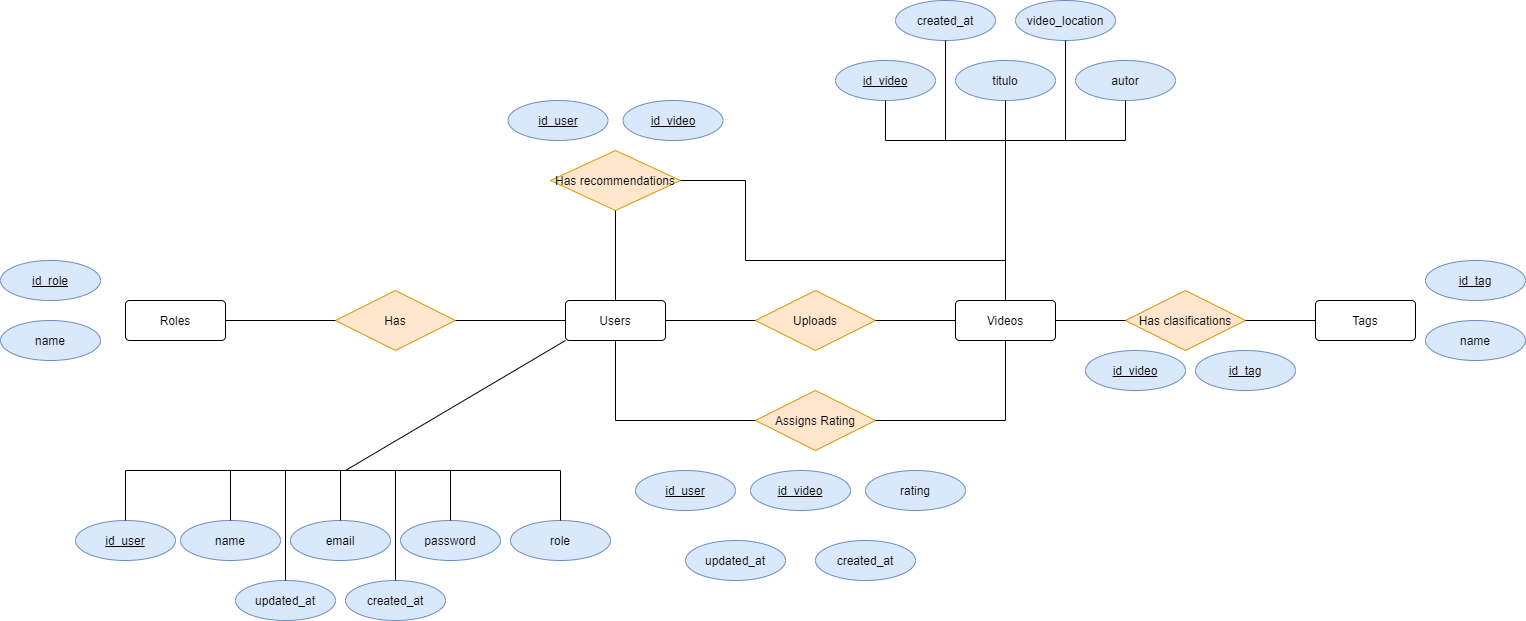

The diagram above was exported from draw.io. Its source (the exported page's mxGraphModel, read from the mxfile embedded in the PNG):
<mxGraphModel dx="2272" dy="737" grid="1" gridSize="10" guides="1" tooltips="1" connect="1" arrows="1" fold="1" page="1" pageScale="1" pageWidth="850" pageHeight="1100" math="0" shadow="0" extFonts="Permanent Marker^https://fonts.googleapis.com/css?family=Permanent+Marker">
  <root>
    <mxCell id="0" />
    <mxCell id="1" parent="0" />
    <mxCell id="GMk3nJnGsFZnKvvZKS9i-1" value="Users" style="rounded=1;arcSize=10;whiteSpace=wrap;html=1;align=center;" vertex="1" parent="1">
      <mxGeometry x="140" y="360" width="100" height="40" as="geometry" />
    </mxCell>
    <mxCell id="GMk3nJnGsFZnKvvZKS9i-2" value="Roles" style="rounded=1;arcSize=10;whiteSpace=wrap;html=1;align=center;" vertex="1" parent="1">
      <mxGeometry x="-300" y="360" width="100" height="40" as="geometry" />
    </mxCell>
    <mxCell id="GMk3nJnGsFZnKvvZKS9i-3" value="Videos" style="rounded=1;arcSize=10;whiteSpace=wrap;html=1;align=center;" vertex="1" parent="1">
      <mxGeometry x="530" y="360" width="100" height="40" as="geometry" />
    </mxCell>
    <mxCell id="GMk3nJnGsFZnKvvZKS9i-5" value="Has" style="shape=rhombus;perimeter=rhombusPerimeter;whiteSpace=wrap;html=1;align=center;fillColor=#ffe6cc;strokeColor=#d79b00;" vertex="1" parent="1">
      <mxGeometry x="-90" y="350" width="120" height="60" as="geometry" />
    </mxCell>
    <mxCell id="GMk3nJnGsFZnKvvZKS9i-7" value="" style="endArrow=none;html=1;rounded=0;exitX=0;exitY=0.5;exitDx=0;exitDy=0;" edge="1" parent="1" source="GMk3nJnGsFZnKvvZKS9i-1" target="GMk3nJnGsFZnKvvZKS9i-5">
      <mxGeometry relative="1" as="geometry">
        <mxPoint x="330" y="580" as="sourcePoint" />
        <mxPoint x="490" y="580" as="targetPoint" />
      </mxGeometry>
    </mxCell>
    <mxCell id="GMk3nJnGsFZnKvvZKS9i-8" value="" style="endArrow=none;html=1;rounded=0;exitX=1;exitY=0.5;exitDx=0;exitDy=0;entryX=0;entryY=0.5;entryDx=0;entryDy=0;" edge="1" parent="1" source="GMk3nJnGsFZnKvvZKS9i-2" target="GMk3nJnGsFZnKvvZKS9i-5">
      <mxGeometry relative="1" as="geometry">
        <mxPoint x="330" y="580" as="sourcePoint" />
        <mxPoint x="490" y="580" as="targetPoint" />
      </mxGeometry>
    </mxCell>
    <mxCell id="GMk3nJnGsFZnKvvZKS9i-9" value="Uploads" style="shape=rhombus;perimeter=rhombusPerimeter;whiteSpace=wrap;html=1;align=center;fillColor=#ffe6cc;strokeColor=#d79b00;" vertex="1" parent="1">
      <mxGeometry x="330" y="350" width="120" height="60" as="geometry" />
    </mxCell>
    <mxCell id="GMk3nJnGsFZnKvvZKS9i-10" value="" style="endArrow=none;html=1;rounded=0;exitX=1;exitY=0.5;exitDx=0;exitDy=0;entryX=0;entryY=0.5;entryDx=0;entryDy=0;" edge="1" parent="1" source="GMk3nJnGsFZnKvvZKS9i-1" target="GMk3nJnGsFZnKvvZKS9i-9">
      <mxGeometry relative="1" as="geometry">
        <mxPoint x="330" y="580" as="sourcePoint" />
        <mxPoint x="490" y="580" as="targetPoint" />
      </mxGeometry>
    </mxCell>
    <mxCell id="GMk3nJnGsFZnKvvZKS9i-12" value="" style="endArrow=none;html=1;rounded=0;exitX=1;exitY=0.5;exitDx=0;exitDy=0;entryX=0;entryY=0.5;entryDx=0;entryDy=0;" edge="1" parent="1" source="GMk3nJnGsFZnKvvZKS9i-9" target="GMk3nJnGsFZnKvvZKS9i-3">
      <mxGeometry relative="1" as="geometry">
        <mxPoint x="330" y="580" as="sourcePoint" />
        <mxPoint x="490" y="580" as="targetPoint" />
      </mxGeometry>
    </mxCell>
    <mxCell id="GMk3nJnGsFZnKvvZKS9i-13" value="Assigns Rating" style="shape=rhombus;perimeter=rhombusPerimeter;whiteSpace=wrap;html=1;align=center;fillColor=#ffe6cc;strokeColor=#d79b00;" vertex="1" parent="1">
      <mxGeometry x="330" y="450" width="120" height="60" as="geometry" />
    </mxCell>
    <mxCell id="GMk3nJnGsFZnKvvZKS9i-14" value="" style="endArrow=none;html=1;exitX=0.5;exitY=1;exitDx=0;exitDy=0;entryX=0;entryY=0.5;entryDx=0;entryDy=0;rounded=0;" edge="1" parent="1" source="GMk3nJnGsFZnKvvZKS9i-1" target="GMk3nJnGsFZnKvvZKS9i-13">
      <mxGeometry relative="1" as="geometry">
        <mxPoint x="330" y="580" as="sourcePoint" />
        <mxPoint x="490" y="580" as="targetPoint" />
        <Array as="points">
          <mxPoint x="190" y="480" />
        </Array>
      </mxGeometry>
    </mxCell>
    <mxCell id="GMk3nJnGsFZnKvvZKS9i-15" value="" style="endArrow=none;html=1;exitX=0.5;exitY=1;exitDx=0;exitDy=0;entryX=1;entryY=0.5;entryDx=0;entryDy=0;rounded=0;" edge="1" parent="1" source="GMk3nJnGsFZnKvvZKS9i-3" target="GMk3nJnGsFZnKvvZKS9i-13">
      <mxGeometry relative="1" as="geometry">
        <mxPoint x="560" y="410" as="sourcePoint" />
        <mxPoint x="700" y="490" as="targetPoint" />
        <Array as="points">
          <mxPoint x="580" y="480" />
        </Array>
      </mxGeometry>
    </mxCell>
    <mxCell id="GMk3nJnGsFZnKvvZKS9i-16" value="Has recommendations" style="shape=rhombus;perimeter=rhombusPerimeter;whiteSpace=wrap;html=1;align=center;fillColor=#ffe6cc;strokeColor=#d79b00;" vertex="1" parent="1">
      <mxGeometry x="125" y="210" width="130" height="60" as="geometry" />
    </mxCell>
    <mxCell id="GMk3nJnGsFZnKvvZKS9i-17" value="" style="endArrow=none;html=1;exitX=0.5;exitY=0;exitDx=0;exitDy=0;entryX=0.5;entryY=1;entryDx=0;entryDy=0;rounded=0;" edge="1" parent="1" source="GMk3nJnGsFZnKvvZKS9i-1" target="GMk3nJnGsFZnKvvZKS9i-16">
      <mxGeometry relative="1" as="geometry">
        <mxPoint x="170" y="210" as="sourcePoint" />
        <mxPoint x="310" y="290" as="targetPoint" />
        <Array as="points" />
      </mxGeometry>
    </mxCell>
    <mxCell id="GMk3nJnGsFZnKvvZKS9i-18" value="" style="endArrow=none;html=1;exitX=0.5;exitY=0;exitDx=0;exitDy=0;entryX=1;entryY=0.5;entryDx=0;entryDy=0;rounded=0;" edge="1" parent="1" source="GMk3nJnGsFZnKvvZKS9i-3" target="GMk3nJnGsFZnKvvZKS9i-16">
      <mxGeometry relative="1" as="geometry">
        <mxPoint x="570" y="330" as="sourcePoint" />
        <mxPoint x="705" y="260" as="targetPoint" />
        <Array as="points">
          <mxPoint x="580" y="320" />
          <mxPoint x="320" y="320" />
          <mxPoint x="320" y="240" />
        </Array>
      </mxGeometry>
    </mxCell>
    <mxCell id="GMk3nJnGsFZnKvvZKS9i-19" value="Tags" style="rounded=1;arcSize=10;whiteSpace=wrap;html=1;align=center;" vertex="1" parent="1">
      <mxGeometry x="890" y="360" width="100" height="40" as="geometry" />
    </mxCell>
    <mxCell id="GMk3nJnGsFZnKvvZKS9i-20" value="Has clasifications" style="shape=rhombus;perimeter=rhombusPerimeter;whiteSpace=wrap;html=1;align=center;fillColor=#ffe6cc;strokeColor=#d79b00;" vertex="1" parent="1">
      <mxGeometry x="700" y="350" width="120" height="60" as="geometry" />
    </mxCell>
    <mxCell id="GMk3nJnGsFZnKvvZKS9i-21" value="" style="endArrow=none;html=1;rounded=0;exitX=1;exitY=0.5;exitDx=0;exitDy=0;entryX=0;entryY=0.5;entryDx=0;entryDy=0;" edge="1" parent="1" source="GMk3nJnGsFZnKvvZKS9i-3" target="GMk3nJnGsFZnKvvZKS9i-20">
      <mxGeometry relative="1" as="geometry">
        <mxPoint x="630" y="470" as="sourcePoint" />
        <mxPoint x="790" y="470" as="targetPoint" />
      </mxGeometry>
    </mxCell>
    <mxCell id="GMk3nJnGsFZnKvvZKS9i-22" value="" style="endArrow=none;html=1;rounded=0;exitX=1;exitY=0.5;exitDx=0;exitDy=0;entryX=0;entryY=0.5;entryDx=0;entryDy=0;" edge="1" parent="1" source="GMk3nJnGsFZnKvvZKS9i-20" target="GMk3nJnGsFZnKvvZKS9i-19">
      <mxGeometry relative="1" as="geometry">
        <mxPoint x="630" y="390" as="sourcePoint" />
        <mxPoint x="710" y="390" as="targetPoint" />
      </mxGeometry>
    </mxCell>
    <mxCell id="GMk3nJnGsFZnKvvZKS9i-23" value="id_tag" style="ellipse;whiteSpace=wrap;html=1;align=center;fontStyle=4;fillColor=#dae8fc;strokeColor=#6c8ebf;" vertex="1" parent="1">
      <mxGeometry x="1000" y="320" width="100" height="40" as="geometry" />
    </mxCell>
    <mxCell id="GMk3nJnGsFZnKvvZKS9i-24" value="name" style="ellipse;whiteSpace=wrap;html=1;align=center;fillColor=#dae8fc;strokeColor=#6c8ebf;" vertex="1" parent="1">
      <mxGeometry x="1000" y="380" width="100" height="40" as="geometry" />
    </mxCell>
    <mxCell id="GMk3nJnGsFZnKvvZKS9i-25" value="id_video" style="ellipse;whiteSpace=wrap;html=1;align=center;fontStyle=4;fillColor=#dae8fc;strokeColor=#6c8ebf;" vertex="1" parent="1">
      <mxGeometry x="660" y="410" width="100" height="40" as="geometry" />
    </mxCell>
    <mxCell id="GMk3nJnGsFZnKvvZKS9i-26" value="id_tag" style="ellipse;whiteSpace=wrap;html=1;align=center;fontStyle=4;fillColor=#dae8fc;strokeColor=#6c8ebf;" vertex="1" parent="1">
      <mxGeometry x="770" y="410" width="100" height="40" as="geometry" />
    </mxCell>
    <mxCell id="GMk3nJnGsFZnKvvZKS9i-27" value="id_video" style="ellipse;whiteSpace=wrap;html=1;align=center;fontStyle=4;fillColor=#dae8fc;strokeColor=#6c8ebf;" vertex="1" parent="1">
      <mxGeometry x="325" y="530" width="100" height="40" as="geometry" />
    </mxCell>
    <mxCell id="GMk3nJnGsFZnKvvZKS9i-28" value="id_user" style="ellipse;whiteSpace=wrap;html=1;align=center;fontStyle=4;fillColor=#dae8fc;strokeColor=#6c8ebf;" vertex="1" parent="1">
      <mxGeometry x="210" y="530" width="100" height="40" as="geometry" />
    </mxCell>
    <mxCell id="GMk3nJnGsFZnKvvZKS9i-29" value="rating" style="ellipse;whiteSpace=wrap;html=1;align=center;fillColor=#dae8fc;strokeColor=#6c8ebf;" vertex="1" parent="1">
      <mxGeometry x="440" y="530" width="100" height="40" as="geometry" />
    </mxCell>
    <mxCell id="GMk3nJnGsFZnKvvZKS9i-30" value="updated_at" style="ellipse;whiteSpace=wrap;html=1;align=center;fillColor=#dae8fc;strokeColor=#6c8ebf;" vertex="1" parent="1">
      <mxGeometry x="260" y="600" width="100" height="40" as="geometry" />
    </mxCell>
    <mxCell id="GMk3nJnGsFZnKvvZKS9i-31" value="created_at" style="ellipse;whiteSpace=wrap;html=1;align=center;fillColor=#dae8fc;strokeColor=#6c8ebf;" vertex="1" parent="1">
      <mxGeometry x="390" y="600" width="100" height="40" as="geometry" />
    </mxCell>
    <mxCell id="GMk3nJnGsFZnKvvZKS9i-32" value="id_role" style="ellipse;whiteSpace=wrap;html=1;align=center;fontStyle=4;fillColor=#dae8fc;strokeColor=#6c8ebf;" vertex="1" parent="1">
      <mxGeometry x="-425" y="320" width="100" height="40" as="geometry" />
    </mxCell>
    <mxCell id="GMk3nJnGsFZnKvvZKS9i-33" value="name" style="ellipse;whiteSpace=wrap;html=1;align=center;fillColor=#dae8fc;strokeColor=#6c8ebf;" vertex="1" parent="1">
      <mxGeometry x="-425" y="380" width="100" height="40" as="geometry" />
    </mxCell>
    <mxCell id="GMk3nJnGsFZnKvvZKS9i-34" value="id_user" style="ellipse;whiteSpace=wrap;html=1;align=center;fontStyle=4;fillColor=#dae8fc;strokeColor=#6c8ebf;" vertex="1" parent="1">
      <mxGeometry x="82.5" y="160" width="100" height="40" as="geometry" />
    </mxCell>
    <mxCell id="GMk3nJnGsFZnKvvZKS9i-35" value="id_video" style="ellipse;whiteSpace=wrap;html=1;align=center;fontStyle=4;fillColor=#dae8fc;strokeColor=#6c8ebf;" vertex="1" parent="1">
      <mxGeometry x="197.5" y="160" width="100" height="40" as="geometry" />
    </mxCell>
    <mxCell id="GMk3nJnGsFZnKvvZKS9i-36" value="id_user" style="ellipse;whiteSpace=wrap;html=1;align=center;fontStyle=4;fillColor=#dae8fc;strokeColor=#6c8ebf;" vertex="1" parent="1">
      <mxGeometry x="-350" y="580" width="100" height="40" as="geometry" />
    </mxCell>
    <mxCell id="GMk3nJnGsFZnKvvZKS9i-37" value="name" style="ellipse;whiteSpace=wrap;html=1;align=center;fillColor=#dae8fc;strokeColor=#6c8ebf;" vertex="1" parent="1">
      <mxGeometry x="-245" y="580" width="100" height="40" as="geometry" />
    </mxCell>
    <mxCell id="GMk3nJnGsFZnKvvZKS9i-38" value="email" style="ellipse;whiteSpace=wrap;html=1;align=center;fillColor=#dae8fc;strokeColor=#6c8ebf;" vertex="1" parent="1">
      <mxGeometry x="-135" y="580" width="100" height="40" as="geometry" />
    </mxCell>
    <mxCell id="GMk3nJnGsFZnKvvZKS9i-39" value="password" style="ellipse;whiteSpace=wrap;html=1;align=center;fillColor=#dae8fc;strokeColor=#6c8ebf;" vertex="1" parent="1">
      <mxGeometry x="-25" y="580" width="100" height="40" as="geometry" />
    </mxCell>
    <mxCell id="GMk3nJnGsFZnKvvZKS9i-40" value="role" style="ellipse;whiteSpace=wrap;html=1;align=center;fillColor=#dae8fc;strokeColor=#6c8ebf;" vertex="1" parent="1">
      <mxGeometry x="85" y="580" width="100" height="40" as="geometry" />
    </mxCell>
    <mxCell id="GMk3nJnGsFZnKvvZKS9i-41" value="created_at" style="ellipse;whiteSpace=wrap;html=1;align=center;fillColor=#dae8fc;strokeColor=#6c8ebf;" vertex="1" parent="1">
      <mxGeometry x="-80" y="640" width="100" height="40" as="geometry" />
    </mxCell>
    <mxCell id="GMk3nJnGsFZnKvvZKS9i-42" value="updated_at" style="ellipse;whiteSpace=wrap;html=1;align=center;fillColor=#dae8fc;strokeColor=#6c8ebf;" vertex="1" parent="1">
      <mxGeometry x="-190" y="640" width="100" height="40" as="geometry" />
    </mxCell>
    <mxCell id="GMk3nJnGsFZnKvvZKS9i-43" value="" style="endArrow=none;html=1;entryX=0;entryY=1;entryDx=0;entryDy=0;" edge="1" parent="1" target="GMk3nJnGsFZnKvvZKS9i-1">
      <mxGeometry width="50" height="50" relative="1" as="geometry">
        <mxPoint x="-80" y="530" as="sourcePoint" />
        <mxPoint x="320" y="450" as="targetPoint" />
      </mxGeometry>
    </mxCell>
    <mxCell id="GMk3nJnGsFZnKvvZKS9i-44" value="" style="endArrow=none;html=1;rounded=0;entryX=0.5;entryY=0;entryDx=0;entryDy=0;" edge="1" parent="1" target="GMk3nJnGsFZnKvvZKS9i-38">
      <mxGeometry relative="1" as="geometry">
        <mxPoint x="-85" y="530" as="sourcePoint" />
        <mxPoint x="380" y="470" as="targetPoint" />
      </mxGeometry>
    </mxCell>
    <mxCell id="GMk3nJnGsFZnKvvZKS9i-45" value="" style="endArrow=none;html=1;rounded=0;entryX=0.5;entryY=0;entryDx=0;entryDy=0;" edge="1" parent="1" target="GMk3nJnGsFZnKvvZKS9i-39">
      <mxGeometry relative="1" as="geometry">
        <mxPoint x="-75" y="530" as="sourcePoint" />
        <mxPoint x="-75" y="590" as="targetPoint" />
        <Array as="points">
          <mxPoint x="25" y="530" />
        </Array>
      </mxGeometry>
    </mxCell>
    <mxCell id="GMk3nJnGsFZnKvvZKS9i-46" value="" style="endArrow=none;html=1;rounded=0;entryX=0.5;entryY=0;entryDx=0;entryDy=0;" edge="1" parent="1" target="GMk3nJnGsFZnKvvZKS9i-40">
      <mxGeometry relative="1" as="geometry">
        <mxPoint x="-80" y="530" as="sourcePoint" />
        <mxPoint x="35" y="590" as="targetPoint" />
        <Array as="points">
          <mxPoint x="135" y="530" />
        </Array>
      </mxGeometry>
    </mxCell>
    <mxCell id="GMk3nJnGsFZnKvvZKS9i-47" value="" style="endArrow=none;html=1;rounded=0;exitX=0.5;exitY=0;exitDx=0;exitDy=0;" edge="1" parent="1" source="GMk3nJnGsFZnKvvZKS9i-41">
      <mxGeometry relative="1" as="geometry">
        <mxPoint x="220" y="470" as="sourcePoint" />
        <mxPoint x="-30" y="530" as="targetPoint" />
      </mxGeometry>
    </mxCell>
    <mxCell id="GMk3nJnGsFZnKvvZKS9i-48" value="" style="endArrow=none;html=1;rounded=0;exitX=0.5;exitY=0;exitDx=0;exitDy=0;" edge="1" parent="1" source="GMk3nJnGsFZnKvvZKS9i-42">
      <mxGeometry relative="1" as="geometry">
        <mxPoint x="220" y="470" as="sourcePoint" />
        <mxPoint x="-80" y="530" as="targetPoint" />
        <Array as="points">
          <mxPoint x="-140" y="530" />
        </Array>
      </mxGeometry>
    </mxCell>
    <mxCell id="GMk3nJnGsFZnKvvZKS9i-49" value="" style="endArrow=none;html=1;rounded=0;entryX=0.5;entryY=0;entryDx=0;entryDy=0;" edge="1" parent="1" target="GMk3nJnGsFZnKvvZKS9i-36">
      <mxGeometry relative="1" as="geometry">
        <mxPoint x="-82.5" y="530" as="sourcePoint" />
        <mxPoint x="132.5" y="580" as="targetPoint" />
        <Array as="points">
          <mxPoint x="-300" y="530" />
        </Array>
      </mxGeometry>
    </mxCell>
    <mxCell id="GMk3nJnGsFZnKvvZKS9i-50" value="" style="endArrow=none;html=1;rounded=0;entryX=0.5;entryY=0;entryDx=0;entryDy=0;" edge="1" parent="1" target="GMk3nJnGsFZnKvvZKS9i-37">
      <mxGeometry relative="1" as="geometry">
        <mxPoint x="-80" y="530" as="sourcePoint" />
        <mxPoint x="20" y="580" as="targetPoint" />
        <Array as="points">
          <mxPoint x="-195" y="530" />
        </Array>
      </mxGeometry>
    </mxCell>
    <mxCell id="GMk3nJnGsFZnKvvZKS9i-51" value="id_video" style="ellipse;whiteSpace=wrap;html=1;align=center;fontStyle=4;fillColor=#dae8fc;strokeColor=#6c8ebf;" vertex="1" parent="1">
      <mxGeometry x="410" y="120" width="100" height="40" as="geometry" />
    </mxCell>
    <mxCell id="GMk3nJnGsFZnKvvZKS9i-52" value="titulo" style="ellipse;whiteSpace=wrap;html=1;align=center;fillColor=#dae8fc;strokeColor=#6c8ebf;" vertex="1" parent="1">
      <mxGeometry x="530" y="120" width="100" height="40" as="geometry" />
    </mxCell>
    <mxCell id="GMk3nJnGsFZnKvvZKS9i-53" value="autor" style="ellipse;whiteSpace=wrap;html=1;align=center;fillColor=#dae8fc;strokeColor=#6c8ebf;" vertex="1" parent="1">
      <mxGeometry x="650" y="120" width="100" height="40" as="geometry" />
    </mxCell>
    <mxCell id="GMk3nJnGsFZnKvvZKS9i-54" value="created_at" style="ellipse;whiteSpace=wrap;html=1;align=center;fillColor=#dae8fc;strokeColor=#6c8ebf;" vertex="1" parent="1">
      <mxGeometry x="470" y="60" width="100" height="40" as="geometry" />
    </mxCell>
    <mxCell id="GMk3nJnGsFZnKvvZKS9i-55" value="video_location" style="ellipse;whiteSpace=wrap;html=1;align=center;fillColor=#dae8fc;strokeColor=#6c8ebf;" vertex="1" parent="1">
      <mxGeometry x="590" y="60" width="100" height="40" as="geometry" />
    </mxCell>
    <mxCell id="GMk3nJnGsFZnKvvZKS9i-56" value="" style="endArrow=none;html=1;rounded=0;exitX=0.5;exitY=1;exitDx=0;exitDy=0;" edge="1" parent="1" source="GMk3nJnGsFZnKvvZKS9i-51">
      <mxGeometry relative="1" as="geometry">
        <mxPoint x="420" y="200" as="sourcePoint" />
        <mxPoint x="580" y="200" as="targetPoint" />
        <Array as="points">
          <mxPoint x="460" y="200" />
        </Array>
      </mxGeometry>
    </mxCell>
    <mxCell id="GMk3nJnGsFZnKvvZKS9i-57" value="" style="endArrow=none;html=1;rounded=0;entryX=0.5;entryY=0;entryDx=0;entryDy=0;exitX=0.5;exitY=1;exitDx=0;exitDy=0;" edge="1" parent="1" source="GMk3nJnGsFZnKvvZKS9i-52" target="GMk3nJnGsFZnKvvZKS9i-3">
      <mxGeometry relative="1" as="geometry">
        <mxPoint x="530" y="250" as="sourcePoint" />
        <mxPoint x="690" y="250" as="targetPoint" />
      </mxGeometry>
    </mxCell>
    <mxCell id="GMk3nJnGsFZnKvvZKS9i-58" value="" style="endArrow=none;html=1;rounded=0;exitX=0.5;exitY=1;exitDx=0;exitDy=0;" edge="1" parent="1" source="GMk3nJnGsFZnKvvZKS9i-53">
      <mxGeometry relative="1" as="geometry">
        <mxPoint x="470" y="170" as="sourcePoint" />
        <mxPoint x="580" y="200" as="targetPoint" />
        <Array as="points">
          <mxPoint x="700" y="200" />
        </Array>
      </mxGeometry>
    </mxCell>
    <mxCell id="GMk3nJnGsFZnKvvZKS9i-59" value="" style="endArrow=none;html=1;rounded=0;exitX=0.5;exitY=1;exitDx=0;exitDy=0;" edge="1" parent="1" source="GMk3nJnGsFZnKvvZKS9i-55">
      <mxGeometry relative="1" as="geometry">
        <mxPoint x="710" y="170" as="sourcePoint" />
        <mxPoint x="580" y="200" as="targetPoint" />
        <Array as="points">
          <mxPoint x="640" y="200" />
        </Array>
      </mxGeometry>
    </mxCell>
    <mxCell id="GMk3nJnGsFZnKvvZKS9i-60" value="" style="endArrow=none;html=1;rounded=0;exitX=0.5;exitY=1;exitDx=0;exitDy=0;" edge="1" parent="1" source="GMk3nJnGsFZnKvvZKS9i-54">
      <mxGeometry relative="1" as="geometry">
        <mxPoint x="640" y="100" as="sourcePoint" />
        <mxPoint x="580" y="200" as="targetPoint" />
        <Array as="points">
          <mxPoint x="520" y="200" />
        </Array>
      </mxGeometry>
    </mxCell>
  </root>
</mxGraphModel>